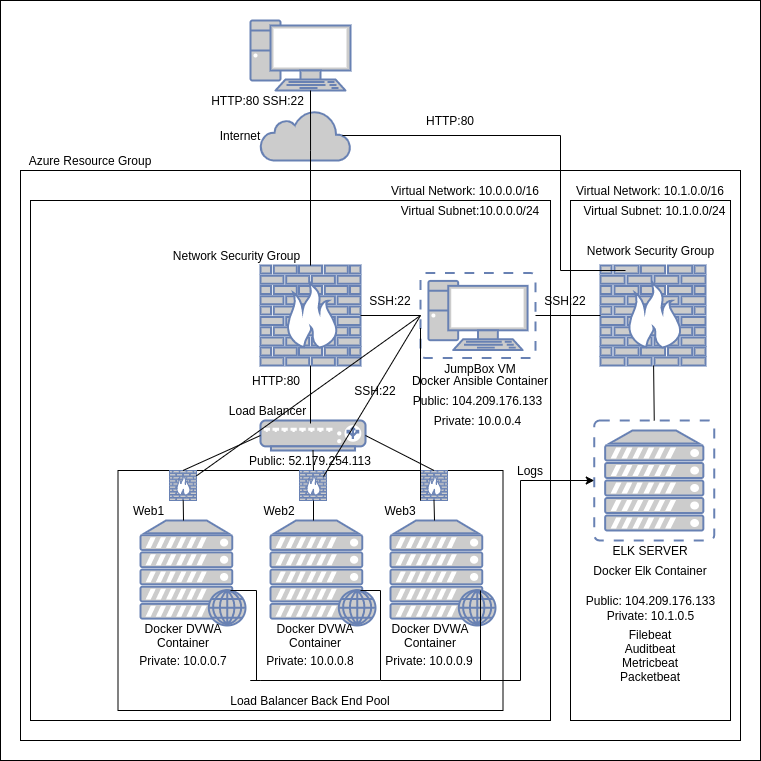

The diagram above was exported from draw.io. Its source (the exported page's mxGraphModel, read from the mxfile embedded in the PNG):
<mxGraphModel dx="1102" dy="675" grid="1" gridSize="10" guides="1" tooltips="1" connect="1" arrows="1" fold="1" page="1" pageScale="1" pageWidth="850" pageHeight="1100" math="0" shadow="0">
  <root>
    <mxCell id="0" />
    <mxCell id="1" parent="0" />
    <mxCell id="SfihXWmAY-3q2Sc8XoLE-1" value="" style="whiteSpace=wrap;html=1;aspect=fixed;" parent="1" vertex="1">
      <mxGeometry x="40" y="80" width="760" height="760" as="geometry" />
    </mxCell>
    <mxCell id="SfihXWmAY-3q2Sc8XoLE-8" value="" style="rounded=0;whiteSpace=wrap;html=1;opacity=0;" parent="1" vertex="1">
      <mxGeometry x="360" y="430" width="120" height="60" as="geometry" />
    </mxCell>
    <mxCell id="SfihXWmAY-3q2Sc8XoLE-9" value="" style="rounded=0;whiteSpace=wrap;html=1;opacity=0;" parent="1" vertex="1">
      <mxGeometry x="360" y="430" width="120" height="60" as="geometry" />
    </mxCell>
    <mxCell id="SfihXWmAY-3q2Sc8XoLE-10" value="" style="rounded=0;whiteSpace=wrap;html=1;" parent="1" vertex="1">
      <mxGeometry x="60" y="250" width="720" height="570" as="geometry" />
    </mxCell>
    <mxCell id="SfihXWmAY-3q2Sc8XoLE-11" value="" style="rounded=0;whiteSpace=wrap;html=1;" parent="1" vertex="1">
      <mxGeometry x="610" y="280" width="160" height="520" as="geometry" />
    </mxCell>
    <mxCell id="SfihXWmAY-3q2Sc8XoLE-12" value="" style="rounded=0;whiteSpace=wrap;html=1;" parent="1" vertex="1">
      <mxGeometry x="70" y="280" width="520" height="520" as="geometry" />
    </mxCell>
    <mxCell id="SfihXWmAY-3q2Sc8XoLE-14" value="" style="fontColor=#0066CC;verticalAlign=top;verticalLabelPosition=bottom;labelPosition=center;align=center;html=1;outlineConnect=0;fillColor=#CCCCCC;strokeColor=#6881B3;gradientColor=none;gradientDirection=north;strokeWidth=2;shape=mxgraph.networks.pc;" parent="1" vertex="1">
      <mxGeometry x="290" y="100" width="100" height="70" as="geometry" />
    </mxCell>
    <mxCell id="SfihXWmAY-3q2Sc8XoLE-15" value="" style="html=1;outlineConnect=0;fillColor=#CCCCCC;strokeColor=#6881B3;gradientColor=none;gradientDirection=north;strokeWidth=2;shape=mxgraph.networks.cloud;fontColor=#ffffff;" parent="1" vertex="1">
      <mxGeometry x="300" y="190" width="90" height="50" as="geometry" />
    </mxCell>
    <mxCell id="SfihXWmAY-3q2Sc8XoLE-16" value="" style="fontColor=#0066CC;verticalAlign=top;verticalLabelPosition=bottom;labelPosition=center;align=center;html=1;outlineConnect=0;fillColor=#CCCCCC;strokeColor=#6881B3;gradientColor=none;gradientDirection=north;strokeWidth=2;shape=mxgraph.networks.virtual_server;" parent="1" vertex="1">
      <mxGeometry x="633.75" y="500" width="120" height="120" as="geometry" />
    </mxCell>
    <mxCell id="SfihXWmAY-3q2Sc8XoLE-17" value="" style="fontColor=#0066CC;verticalAlign=top;verticalLabelPosition=bottom;labelPosition=center;align=center;html=1;outlineConnect=0;fillColor=#CCCCCC;strokeColor=#6881B3;gradientColor=none;gradientDirection=north;strokeWidth=2;shape=mxgraph.networks.web_server;" parent="1" vertex="1">
      <mxGeometry x="430" y="600" width="105" height="105" as="geometry" />
    </mxCell>
    <mxCell id="SfihXWmAY-3q2Sc8XoLE-18" value="" style="fontColor=#0066CC;verticalAlign=top;verticalLabelPosition=bottom;labelPosition=center;align=center;html=1;outlineConnect=0;fillColor=#CCCCCC;strokeColor=#6881B3;gradientColor=none;gradientDirection=north;strokeWidth=2;shape=mxgraph.networks.web_server;" parent="1" vertex="1">
      <mxGeometry x="310" y="600" width="105" height="105" as="geometry" />
    </mxCell>
    <mxCell id="SfihXWmAY-3q2Sc8XoLE-19" value="" style="fontColor=#0066CC;verticalAlign=top;verticalLabelPosition=bottom;labelPosition=center;align=center;html=1;outlineConnect=0;fillColor=#CCCCCC;strokeColor=#6881B3;gradientColor=none;gradientDirection=north;strokeWidth=2;shape=mxgraph.networks.web_server;" parent="1" vertex="1">
      <mxGeometry x="180" y="600" width="105" height="105" as="geometry" />
    </mxCell>
    <mxCell id="SfihXWmAY-3q2Sc8XoLE-20" value="" style="fontColor=#0066CC;verticalAlign=top;verticalLabelPosition=bottom;labelPosition=center;align=center;html=1;outlineConnect=0;fillColor=#CCCCCC;strokeColor=#6881B3;gradientColor=none;gradientDirection=north;strokeWidth=2;shape=mxgraph.networks.load_balancer;" parent="1" vertex="1">
      <mxGeometry x="300" y="500" width="105" height="30" as="geometry" />
    </mxCell>
    <mxCell id="SfihXWmAY-3q2Sc8XoLE-21" value="" style="fontColor=#0066CC;verticalAlign=top;verticalLabelPosition=bottom;labelPosition=center;align=center;html=1;outlineConnect=0;fillColor=#CCCCCC;strokeColor=#6881B3;gradientColor=none;gradientDirection=north;strokeWidth=2;shape=mxgraph.networks.firewall;" parent="1" vertex="1">
      <mxGeometry x="300" y="345" width="100" height="100" as="geometry" />
    </mxCell>
    <mxCell id="SfihXWmAY-3q2Sc8XoLE-22" value="" style="fontColor=#0066CC;verticalAlign=top;verticalLabelPosition=bottom;labelPosition=center;align=center;html=1;outlineConnect=0;fillColor=#CCCCCC;strokeColor=#6881B3;gradientColor=none;gradientDirection=north;strokeWidth=2;shape=mxgraph.networks.virtual_pc;" parent="1" vertex="1">
      <mxGeometry x="460" y="352.5" width="115" height="85" as="geometry" />
    </mxCell>
    <mxCell id="SfihXWmAY-3q2Sc8XoLE-24" value="" style="rounded=0;whiteSpace=wrap;html=1;fillColor=none;" parent="1" vertex="1">
      <mxGeometry x="157.5" y="550" width="385" height="240" as="geometry" />
    </mxCell>
    <mxCell id="SfihXWmAY-3q2Sc8XoLE-25" value="" style="fontColor=#0066CC;verticalAlign=top;verticalLabelPosition=bottom;labelPosition=center;align=center;html=1;outlineConnect=0;fillColor=#CCCCCC;strokeColor=#6881B3;gradientColor=none;gradientDirection=north;strokeWidth=2;shape=mxgraph.networks.firewall;" parent="1" vertex="1">
      <mxGeometry x="640" y="345" width="105" height="100" as="geometry" />
    </mxCell>
    <mxCell id="SfihXWmAY-3q2Sc8XoLE-28" value="Azure Resource Group" style="text;html=1;strokeColor=none;fillColor=none;align=center;verticalAlign=middle;whiteSpace=wrap;rounded=0;" parent="1" vertex="1">
      <mxGeometry x="60" y="230" width="140" height="20" as="geometry" />
    </mxCell>
    <mxCell id="SfihXWmAY-3q2Sc8XoLE-29" value="Virtual Network: 10.0.0.0/16" style="text;html=1;strokeColor=none;fillColor=none;align=center;verticalAlign=middle;whiteSpace=wrap;rounded=0;" parent="1" vertex="1">
      <mxGeometry x="425" y="260" width="160" height="20" as="geometry" />
    </mxCell>
    <mxCell id="SfihXWmAY-3q2Sc8XoLE-30" value="Virtual Subnet:10.0.0.0/24" style="text;html=1;strokeColor=none;fillColor=none;align=center;verticalAlign=middle;whiteSpace=wrap;rounded=0;" parent="1" vertex="1">
      <mxGeometry x="435" y="280" width="150" height="20" as="geometry" />
    </mxCell>
    <mxCell id="SfihXWmAY-3q2Sc8XoLE-31" value="Virtual Network: 10.1.0.0/16" style="text;html=1;strokeColor=none;fillColor=none;align=center;verticalAlign=middle;whiteSpace=wrap;rounded=0;" parent="1" vertex="1">
      <mxGeometry x="610" y="260" width="160" height="20" as="geometry" />
    </mxCell>
    <mxCell id="SfihXWmAY-3q2Sc8XoLE-32" value="Virtual Subnet: 10.1.0.0/24" style="text;html=1;strokeColor=none;fillColor=none;align=center;verticalAlign=middle;whiteSpace=wrap;rounded=0;" parent="1" vertex="1">
      <mxGeometry x="617.5" y="280" width="152.5" height="20" as="geometry" />
    </mxCell>
    <mxCell id="SfihXWmAY-3q2Sc8XoLE-33" value="Network Security Group" style="text;html=1;strokeColor=none;fillColor=none;align=center;verticalAlign=middle;whiteSpace=wrap;rounded=0;" parent="1" vertex="1">
      <mxGeometry x="209" y="325" width="135" height="20" as="geometry" />
    </mxCell>
    <mxCell id="SfihXWmAY-3q2Sc8XoLE-34" value="Network Security Group" style="text;html=1;strokeColor=none;fillColor=none;align=center;verticalAlign=middle;whiteSpace=wrap;rounded=0;" parent="1" vertex="1">
      <mxGeometry x="622.5" y="320" width="135" height="20" as="geometry" />
    </mxCell>
    <mxCell id="SfihXWmAY-3q2Sc8XoLE-35" value="Load Balancer" style="text;html=1;strokeColor=none;fillColor=none;align=center;verticalAlign=middle;whiteSpace=wrap;rounded=0;" parent="1" vertex="1">
      <mxGeometry x="260" y="480" width="95" height="20" as="geometry" />
    </mxCell>
    <mxCell id="SfihXWmAY-3q2Sc8XoLE-36" value="Load Balancer Back End Pool" style="text;html=1;strokeColor=none;fillColor=none;align=center;verticalAlign=middle;whiteSpace=wrap;rounded=0;" parent="1" vertex="1">
      <mxGeometry x="160" y="770" width="380" height="20" as="geometry" />
    </mxCell>
    <mxCell id="SfihXWmAY-3q2Sc8XoLE-37" value="JumpBox VM" style="text;html=1;strokeColor=none;fillColor=none;align=center;verticalAlign=middle;whiteSpace=wrap;rounded=0;" parent="1" vertex="1">
      <mxGeometry x="480" y="437.5" width="80" height="20" as="geometry" />
    </mxCell>
    <mxCell id="SfihXWmAY-3q2Sc8XoLE-38" value="ELK SERVER" style="text;html=1;strokeColor=none;fillColor=none;align=center;verticalAlign=middle;whiteSpace=wrap;rounded=0;" parent="1" vertex="1">
      <mxGeometry x="620" y="620" width="140" height="20" as="geometry" />
    </mxCell>
    <mxCell id="SfihXWmAY-3q2Sc8XoLE-39" value="Web1" style="text;html=1;strokeColor=none;fillColor=none;align=center;verticalAlign=middle;whiteSpace=wrap;rounded=0;" parent="1" vertex="1">
      <mxGeometry x="166.5" y="580" width="42.5" height="20" as="geometry" />
    </mxCell>
    <mxCell id="SfihXWmAY-3q2Sc8XoLE-40" value="Web2" style="text;html=1;strokeColor=none;fillColor=none;align=center;verticalAlign=middle;whiteSpace=wrap;rounded=0;" parent="1" vertex="1">
      <mxGeometry x="299" y="580" width="40" height="20" as="geometry" />
    </mxCell>
    <mxCell id="SfihXWmAY-3q2Sc8XoLE-41" value="Web3" style="text;html=1;strokeColor=none;fillColor=none;align=center;verticalAlign=middle;whiteSpace=wrap;rounded=0;" parent="1" vertex="1">
      <mxGeometry x="420" y="580" width="40" height="20" as="geometry" />
    </mxCell>
    <mxCell id="SfihXWmAY-3q2Sc8XoLE-42" value="Docker Ansible Container" style="text;html=1;strokeColor=none;fillColor=none;align=center;verticalAlign=middle;whiteSpace=wrap;rounded=0;" parent="1" vertex="1">
      <mxGeometry x="450" y="450" width="140" height="20" as="geometry" />
    </mxCell>
    <mxCell id="SfihXWmAY-3q2Sc8XoLE-44" value="Docker DVWA&lt;br&gt;Container" style="text;html=1;strokeColor=none;fillColor=none;align=center;verticalAlign=middle;whiteSpace=wrap;rounded=0;" parent="1" vertex="1">
      <mxGeometry x="152.5" y="705" width="140" height="20" as="geometry" />
    </mxCell>
    <mxCell id="SfihXWmAY-3q2Sc8XoLE-46" value="Docker DVWA&lt;br&gt;Container" style="text;html=1;strokeColor=none;fillColor=none;align=center;verticalAlign=middle;whiteSpace=wrap;rounded=0;" parent="1" vertex="1">
      <mxGeometry x="285" y="705" width="140" height="20" as="geometry" />
    </mxCell>
    <mxCell id="SfihXWmAY-3q2Sc8XoLE-47" value="Docker DVWA&lt;br&gt;Container" style="text;html=1;strokeColor=none;fillColor=none;align=center;verticalAlign=middle;whiteSpace=wrap;rounded=0;" parent="1" vertex="1">
      <mxGeometry x="400" y="705" width="140" height="20" as="geometry" />
    </mxCell>
    <mxCell id="SfihXWmAY-3q2Sc8XoLE-54" value="Private: 10.0.0.7" style="text;html=1;strokeColor=none;fillColor=none;align=center;verticalAlign=middle;whiteSpace=wrap;rounded=0;" parent="1" vertex="1">
      <mxGeometry x="168.75" y="730" width="107.5" height="20" as="geometry" />
    </mxCell>
    <mxCell id="SfihXWmAY-3q2Sc8XoLE-57" value="Private: 10.0.0.8" style="text;html=1;strokeColor=none;fillColor=none;align=center;verticalAlign=middle;whiteSpace=wrap;rounded=0;" parent="1" vertex="1">
      <mxGeometry x="296.25" y="730" width="107.5" height="20" as="geometry" />
    </mxCell>
    <mxCell id="SfihXWmAY-3q2Sc8XoLE-58" value="Private: 10.0.0.9" style="text;html=1;strokeColor=none;fillColor=none;align=center;verticalAlign=middle;whiteSpace=wrap;rounded=0;" parent="1" vertex="1">
      <mxGeometry x="415" y="730" width="107.5" height="20" as="geometry" />
    </mxCell>
    <mxCell id="SfihXWmAY-3q2Sc8XoLE-60" value="Public: 52.179.254.113" style="text;html=1;strokeColor=none;fillColor=none;align=center;verticalAlign=middle;whiteSpace=wrap;rounded=0;" parent="1" vertex="1">
      <mxGeometry x="285" y="530" width="130" height="20" as="geometry" />
    </mxCell>
    <mxCell id="SfihXWmAY-3q2Sc8XoLE-61" value="Public: 104.209.176.133" style="text;html=1;strokeColor=none;fillColor=none;align=center;verticalAlign=middle;whiteSpace=wrap;rounded=0;" parent="1" vertex="1">
      <mxGeometry x="450" y="470" width="135" height="20" as="geometry" />
    </mxCell>
    <mxCell id="SfihXWmAY-3q2Sc8XoLE-64" value="Private: 10.0.0.4" style="text;html=1;strokeColor=none;fillColor=none;align=center;verticalAlign=middle;whiteSpace=wrap;rounded=0;" parent="1" vertex="1">
      <mxGeometry x="450" y="490" width="135" height="20" as="geometry" />
    </mxCell>
    <mxCell id="SfihXWmAY-3q2Sc8XoLE-65" style="edgeStyle=orthogonalEdgeStyle;rounded=0;orthogonalLoop=1;jettySize=auto;html=1;exitX=0.5;exitY=1;exitDx=0;exitDy=0;" parent="1" source="SfihXWmAY-3q2Sc8XoLE-64" target="SfihXWmAY-3q2Sc8XoLE-64" edge="1">
      <mxGeometry relative="1" as="geometry" />
    </mxCell>
    <mxCell id="SfihXWmAY-3q2Sc8XoLE-66" value="Public: 104.209.176.133" style="text;html=1;strokeColor=none;fillColor=none;align=center;verticalAlign=middle;whiteSpace=wrap;rounded=0;" parent="1" vertex="1">
      <mxGeometry x="622.5" y="670" width="135" height="20" as="geometry" />
    </mxCell>
    <mxCell id="SfihXWmAY-3q2Sc8XoLE-67" value="Private: 10.1.0.5" style="text;html=1;strokeColor=none;fillColor=none;align=center;verticalAlign=middle;whiteSpace=wrap;rounded=0;" parent="1" vertex="1">
      <mxGeometry x="622.5" y="685" width="135" height="20" as="geometry" />
    </mxCell>
    <mxCell id="YhOYp4jGr5A9eUi17NwZ-5" value="" style="endArrow=none;html=1;entryX=0.6;entryY=1;entryDx=0;entryDy=0;entryPerimeter=0;exitX=0.556;exitY=0.8;exitDx=0;exitDy=0;exitPerimeter=0;" parent="1" source="SfihXWmAY-3q2Sc8XoLE-15" target="SfihXWmAY-3q2Sc8XoLE-14" edge="1">
      <mxGeometry width="50" height="50" relative="1" as="geometry">
        <mxPoint x="470" y="190" as="sourcePoint" />
        <mxPoint x="520" y="140" as="targetPoint" />
      </mxGeometry>
    </mxCell>
    <mxCell id="YhOYp4jGr5A9eUi17NwZ-6" value="" style="endArrow=none;html=1;" parent="1" source="SfihXWmAY-3q2Sc8XoLE-21" edge="1">
      <mxGeometry width="50" height="50" relative="1" as="geometry">
        <mxPoint x="320" y="300" as="sourcePoint" />
        <mxPoint x="350" y="230" as="targetPoint" />
      </mxGeometry>
    </mxCell>
    <mxCell id="YhOYp4jGr5A9eUi17NwZ-7" value="" style="endArrow=none;html=1;exitX=1;exitY=0.5;exitDx=0;exitDy=0;exitPerimeter=0;" parent="1" source="SfihXWmAY-3q2Sc8XoLE-21" target="SfihXWmAY-3q2Sc8XoLE-22" edge="1">
      <mxGeometry width="50" height="50" relative="1" as="geometry">
        <mxPoint x="400" y="420" as="sourcePoint" />
        <mxPoint x="450" y="370" as="targetPoint" />
      </mxGeometry>
    </mxCell>
    <mxCell id="YhOYp4jGr5A9eUi17NwZ-8" value="" style="endArrow=none;html=1;entryX=0.5;entryY=1;entryDx=0;entryDy=0;entryPerimeter=0;" parent="1" target="SfihXWmAY-3q2Sc8XoLE-21" edge="1">
      <mxGeometry width="50" height="50" relative="1" as="geometry">
        <mxPoint x="350" y="503" as="sourcePoint" />
        <mxPoint x="300" y="370" as="targetPoint" />
      </mxGeometry>
    </mxCell>
    <mxCell id="YhOYp4jGr5A9eUi17NwZ-11" value="" style="endArrow=none;html=1;exitX=1;exitY=0.5;exitDx=0;exitDy=0;exitPerimeter=0;" parent="1" source="SfihXWmAY-3q2Sc8XoLE-22" target="SfihXWmAY-3q2Sc8XoLE-25" edge="1">
      <mxGeometry width="50" height="50" relative="1" as="geometry">
        <mxPoint x="590" y="410" as="sourcePoint" />
        <mxPoint x="640" y="360" as="targetPoint" />
        <Array as="points" />
      </mxGeometry>
    </mxCell>
    <mxCell id="YhOYp4jGr5A9eUi17NwZ-12" value="" style="endArrow=none;html=1;exitX=0.5;exitY=0;exitDx=0;exitDy=0;exitPerimeter=0;" parent="1" source="SfihXWmAY-3q2Sc8XoLE-16" target="SfihXWmAY-3q2Sc8XoLE-25" edge="1">
      <mxGeometry width="50" height="50" relative="1" as="geometry">
        <mxPoint x="670" y="500" as="sourcePoint" />
        <mxPoint x="720" y="450" as="targetPoint" />
      </mxGeometry>
    </mxCell>
    <mxCell id="YhOYp4jGr5A9eUi17NwZ-13" value="" style="endArrow=none;html=1;exitX=0.91;exitY=0.5;exitDx=0;exitDy=0;exitPerimeter=0;entryX=0.238;entryY=0.05;entryDx=0;entryDy=0;entryPerimeter=0;rounded=0;" parent="1" source="SfihXWmAY-3q2Sc8XoLE-15" target="SfihXWmAY-3q2Sc8XoLE-25" edge="1">
      <mxGeometry width="50" height="50" relative="1" as="geometry">
        <mxPoint x="590" y="390" as="sourcePoint" />
        <mxPoint x="640" y="340" as="targetPoint" />
        <Array as="points">
          <mxPoint x="600" y="215" />
          <mxPoint x="600" y="350" />
        </Array>
      </mxGeometry>
    </mxCell>
    <mxCell id="YhOYp4jGr5A9eUi17NwZ-14" value="" style="fontColor=#0066CC;verticalAlign=top;verticalLabelPosition=bottom;labelPosition=center;align=center;html=1;outlineConnect=0;fillColor=#CCCCCC;strokeColor=#6881B3;gradientColor=none;gradientDirection=north;strokeWidth=2;shape=mxgraph.networks.firewall;" parent="1" vertex="1">
      <mxGeometry x="209" y="550" width="27" height="30" as="geometry" />
    </mxCell>
    <mxCell id="YhOYp4jGr5A9eUi17NwZ-15" value="" style="fontColor=#0066CC;verticalAlign=top;verticalLabelPosition=bottom;labelPosition=center;align=center;html=1;outlineConnect=0;fillColor=#CCCCCC;strokeColor=#6881B3;gradientColor=none;gradientDirection=north;strokeWidth=2;shape=mxgraph.networks.firewall;" parent="1" vertex="1">
      <mxGeometry x="339" y="550" width="27" height="30" as="geometry" />
    </mxCell>
    <mxCell id="YhOYp4jGr5A9eUi17NwZ-16" value="" style="fontColor=#0066CC;verticalAlign=top;verticalLabelPosition=bottom;labelPosition=center;align=center;html=1;outlineConnect=0;fillColor=#CCCCCC;strokeColor=#6881B3;gradientColor=none;gradientDirection=north;strokeWidth=2;shape=mxgraph.networks.firewall;" parent="1" vertex="1">
      <mxGeometry x="460" y="550" width="27" height="30" as="geometry" />
    </mxCell>
    <mxCell id="YhOYp4jGr5A9eUi17NwZ-17" value="" style="endArrow=none;html=1;exitX=1;exitY=0.5;exitDx=0;exitDy=0;exitPerimeter=0;entryX=0.5;entryY=0;entryDx=0;entryDy=0;entryPerimeter=0;" parent="1" source="SfihXWmAY-3q2Sc8XoLE-20" target="YhOYp4jGr5A9eUi17NwZ-16" edge="1">
      <mxGeometry width="50" height="50" relative="1" as="geometry">
        <mxPoint x="420" y="550" as="sourcePoint" />
        <mxPoint x="470" y="500" as="targetPoint" />
      </mxGeometry>
    </mxCell>
    <mxCell id="YhOYp4jGr5A9eUi17NwZ-18" value="" style="endArrow=none;html=1;exitX=0.5;exitY=0;exitDx=0;exitDy=0;exitPerimeter=0;entryX=0;entryY=0.5;entryDx=0;entryDy=0;entryPerimeter=0;" parent="1" source="YhOYp4jGr5A9eUi17NwZ-14" target="SfihXWmAY-3q2Sc8XoLE-20" edge="1">
      <mxGeometry width="50" height="50" relative="1" as="geometry">
        <mxPoint x="250" y="550" as="sourcePoint" />
        <mxPoint x="300" y="500" as="targetPoint" />
      </mxGeometry>
    </mxCell>
    <mxCell id="YhOYp4jGr5A9eUi17NwZ-23" value="Docker Elk Container" style="text;html=1;strokeColor=none;fillColor=none;align=center;verticalAlign=middle;whiteSpace=wrap;rounded=0;" parent="1" vertex="1">
      <mxGeometry x="620" y="640" width="140" height="20" as="geometry" />
    </mxCell>
    <mxCell id="YhOYp4jGr5A9eUi17NwZ-24" value="Filebeat&lt;br&gt;Auditbeat&lt;br&gt;Metricbeat&lt;br&gt;Packetbeat" style="text;html=1;strokeColor=none;fillColor=none;align=center;verticalAlign=middle;whiteSpace=wrap;rounded=0;" parent="1" vertex="1">
      <mxGeometry x="630" y="700" width="120" height="70" as="geometry" />
    </mxCell>
    <mxCell id="YhOYp4jGr5A9eUi17NwZ-27" value="" style="endArrow=none;html=1;" parent="1" target="YhOYp4jGr5A9eUi17NwZ-14" edge="1">
      <mxGeometry width="50" height="50" relative="1" as="geometry">
        <mxPoint x="223" y="600" as="sourcePoint" />
        <mxPoint x="250" y="570" as="targetPoint" />
      </mxGeometry>
    </mxCell>
    <mxCell id="YhOYp4jGr5A9eUi17NwZ-28" value="" style="endArrow=none;html=1;" parent="1" edge="1">
      <mxGeometry width="50" height="50" relative="1" as="geometry">
        <mxPoint x="353" y="600" as="sourcePoint" />
        <mxPoint x="353" y="580" as="targetPoint" />
      </mxGeometry>
    </mxCell>
    <mxCell id="YhOYp4jGr5A9eUi17NwZ-29" value="" style="endArrow=none;html=1;entryX=0.5;entryY=1;entryDx=0;entryDy=0;entryPerimeter=0;" parent="1" target="YhOYp4jGr5A9eUi17NwZ-16" edge="1">
      <mxGeometry width="50" height="50" relative="1" as="geometry">
        <mxPoint x="474" y="600" as="sourcePoint" />
        <mxPoint x="500" y="580" as="targetPoint" />
      </mxGeometry>
    </mxCell>
    <mxCell id="YhOYp4jGr5A9eUi17NwZ-30" value="HTTP:80" style="text;html=1;strokeColor=none;fillColor=none;align=center;verticalAlign=middle;whiteSpace=wrap;rounded=0;" parent="1" vertex="1">
      <mxGeometry x="470" y="190" width="40" height="20" as="geometry" />
    </mxCell>
    <mxCell id="YhOYp4jGr5A9eUi17NwZ-31" value="SSH:22" style="text;html=1;strokeColor=none;fillColor=none;align=center;verticalAlign=middle;whiteSpace=wrap;rounded=0;" parent="1" vertex="1">
      <mxGeometry x="410" y="370" width="40" height="20" as="geometry" />
    </mxCell>
    <mxCell id="YhOYp4jGr5A9eUi17NwZ-32" value="HTTP:80 SSH:22" style="text;html=1;strokeColor=none;fillColor=none;align=center;verticalAlign=middle;whiteSpace=wrap;rounded=0;" parent="1" vertex="1">
      <mxGeometry x="240" y="170" width="115" height="20" as="geometry" />
    </mxCell>
    <mxCell id="YhOYp4jGr5A9eUi17NwZ-34" value="SSH:22" style="text;html=1;strokeColor=none;fillColor=none;align=center;verticalAlign=middle;whiteSpace=wrap;rounded=0;" parent="1" vertex="1">
      <mxGeometry x="585" y="370" width="40" height="20" as="geometry" />
    </mxCell>
    <mxCell id="YhOYp4jGr5A9eUi17NwZ-37" value="" style="endArrow=classic;html=1;rounded=0;" parent="1" target="SfihXWmAY-3q2Sc8XoLE-16" edge="1">
      <mxGeometry width="50" height="50" relative="1" as="geometry">
        <mxPoint x="300" y="760" as="sourcePoint" />
        <mxPoint x="590" y="550" as="targetPoint" />
        <Array as="points">
          <mxPoint x="290" y="760" />
          <mxPoint x="300" y="760" />
          <mxPoint x="420" y="760" />
          <mxPoint x="560" y="760" />
          <mxPoint x="560" y="560" />
        </Array>
      </mxGeometry>
    </mxCell>
    <mxCell id="YhOYp4jGr5A9eUi17NwZ-38" value="Logs" style="text;html=1;strokeColor=none;fillColor=none;align=center;verticalAlign=middle;whiteSpace=wrap;rounded=0;" parent="1" vertex="1">
      <mxGeometry x="550" y="540" width="40" height="20" as="geometry" />
    </mxCell>
    <mxCell id="YhOYp4jGr5A9eUi17NwZ-41" value="Internet" style="text;html=1;strokeColor=none;fillColor=none;align=center;verticalAlign=middle;whiteSpace=wrap;rounded=0;" parent="1" vertex="1">
      <mxGeometry x="260" y="205" width="40" height="20" as="geometry" />
    </mxCell>
    <mxCell id="YhOYp4jGr5A9eUi17NwZ-53" value="" style="endArrow=none;html=1;rounded=0;" parent="1" edge="1">
      <mxGeometry width="50" height="50" relative="1" as="geometry">
        <mxPoint x="270" y="670" as="sourcePoint" />
        <mxPoint x="296" y="760" as="targetPoint" />
        <Array as="points">
          <mxPoint x="296" y="670" />
        </Array>
      </mxGeometry>
    </mxCell>
    <mxCell id="YhOYp4jGr5A9eUi17NwZ-55" value="" style="endArrow=none;html=1;" parent="1" edge="1">
      <mxGeometry width="50" height="50" relative="1" as="geometry">
        <mxPoint x="400" y="670" as="sourcePoint" />
        <mxPoint x="420" y="670" as="targetPoint" />
      </mxGeometry>
    </mxCell>
    <mxCell id="YhOYp4jGr5A9eUi17NwZ-56" value="" style="endArrow=none;html=1;" parent="1" edge="1">
      <mxGeometry width="50" height="50" relative="1" as="geometry">
        <mxPoint x="420" y="760" as="sourcePoint" />
        <mxPoint x="420" y="670" as="targetPoint" />
      </mxGeometry>
    </mxCell>
    <mxCell id="YhOYp4jGr5A9eUi17NwZ-57" value="" style="endArrow=none;html=1;" parent="1" edge="1">
      <mxGeometry width="50" height="50" relative="1" as="geometry">
        <mxPoint x="520" y="670" as="sourcePoint" />
        <mxPoint x="520" y="760" as="targetPoint" />
      </mxGeometry>
    </mxCell>
    <mxCell id="YhOYp4jGr5A9eUi17NwZ-58" value="" style="endArrow=none;html=1;entryX=0.5;entryY=1;entryDx=0;entryDy=0;entryPerimeter=0;" parent="1" target="SfihXWmAY-3q2Sc8XoLE-20" edge="1">
      <mxGeometry width="50" height="50" relative="1" as="geometry">
        <mxPoint x="353" y="550" as="sourcePoint" />
        <mxPoint x="370" y="510" as="targetPoint" />
      </mxGeometry>
    </mxCell>
    <mxCell id="e311RZ06-Sqci-FUeoqt-1" value="" style="endArrow=none;html=1;exitX=0;exitY=1;exitDx=0;exitDy=0;exitPerimeter=0;" edge="1" parent="1" source="YhOYp4jGr5A9eUi17NwZ-16">
      <mxGeometry width="50" height="50" relative="1" as="geometry">
        <mxPoint x="410" y="457.5" as="sourcePoint" />
        <mxPoint x="460" y="407.5" as="targetPoint" />
      </mxGeometry>
    </mxCell>
    <mxCell id="e311RZ06-Sqci-FUeoqt-5" value="" style="endArrow=none;html=1;" edge="1" parent="1" source="YhOYp4jGr5A9eUi17NwZ-14">
      <mxGeometry width="50" height="50" relative="1" as="geometry">
        <mxPoint x="410" y="445" as="sourcePoint" />
        <mxPoint x="460" y="395" as="targetPoint" />
      </mxGeometry>
    </mxCell>
    <mxCell id="e311RZ06-Sqci-FUeoqt-6" value="" style="endArrow=none;html=1;exitX=0.6;exitY=1.3;exitDx=0;exitDy=0;exitPerimeter=0;" edge="1" parent="1" source="SfihXWmAY-3q2Sc8XoLE-60">
      <mxGeometry width="50" height="50" relative="1" as="geometry">
        <mxPoint x="410" y="445" as="sourcePoint" />
        <mxPoint x="460" y="395" as="targetPoint" />
      </mxGeometry>
    </mxCell>
    <mxCell id="e311RZ06-Sqci-FUeoqt-7" value="SSH:22" style="text;html=1;strokeColor=none;fillColor=none;align=center;verticalAlign=middle;whiteSpace=wrap;rounded=0;" vertex="1" parent="1">
      <mxGeometry x="395" y="460" width="40" height="20" as="geometry" />
    </mxCell>
    <mxCell id="e311RZ06-Sqci-FUeoqt-9" value="HTTP:80" style="text;html=1;strokeColor=none;fillColor=none;align=center;verticalAlign=middle;whiteSpace=wrap;rounded=0;" vertex="1" parent="1">
      <mxGeometry x="296.25" y="450" width="40" height="20" as="geometry" />
    </mxCell>
  </root>
</mxGraphModel>